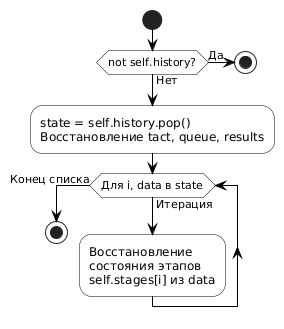

The diagram above was rendered by PlantUML. Its source (embedded in the PNG):
@startuml

skinparam linetype ortho
skinparam ActivityShape octagon
skinparam ConditionEndStyle hline
skinparam DefaultFontName Arial
skinparam ActivityBackgroundColor white
skinparam ActivityBorderColor black
skinparam ConditionBackgroundColor white
skinparam ConditionBorderColor black
skinparam ArrowColor black

start
if (not self.history?) then (Да)
  stop
else (Нет)
endif
:state = self.history.pop()\nВосстановление tact, queue, results;
while (Для i, data в state) is (Итерация)
  :Восстановление \nсостояния этапов\nself.stages[i] из data;
endwhile (Конец списка)
stop
@enduml